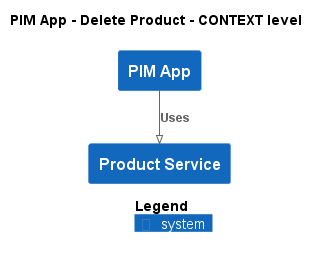

The diagram above was rendered by PlantUML. Its source (embedded in the PNG):
@startuml
!pragma layout smetana
!include ..\..\..\..\.c4s\C4_Context.puml

AddElementTag("state:new", $bgColor=green, $fontColor=#ffffff, $borderColor=green, $shadowing="False")
AddElementTag("state:changed", $bgColor=orange, $fontColor=#ffffff, $borderColor=orange, $shadowing="False")
AddElementTag("state:removed", $bgColor=red, $fontColor=#ffffff, $borderColor=red, $shadowing="False")

AddRelTag("state:new", $textColor=green, $lineColor=green)
AddRelTag("state:changed", $textColor=orange, $lineColor=orange)
AddRelTag("state:removed", $textColor=red, $lineColor=red)

SHOW_PERSON_PORTRAIT()
LAYOUT_TOP_DOWN()

skinparam linetype polyline

title PIM App - Delete Product - CONTEXT level

System(ECommercePlatform.SoftwareSystems.PIMApp, "PIM App", "")
System(ECommercePlatform.SoftwareSystems.ProductService, "Product Service", "")

Rel(ECommercePlatform.SoftwareSystems.PIMApp, ECommercePlatform.SoftwareSystems.ProductService, "Uses")


SHOW_LEGEND()
@enduml